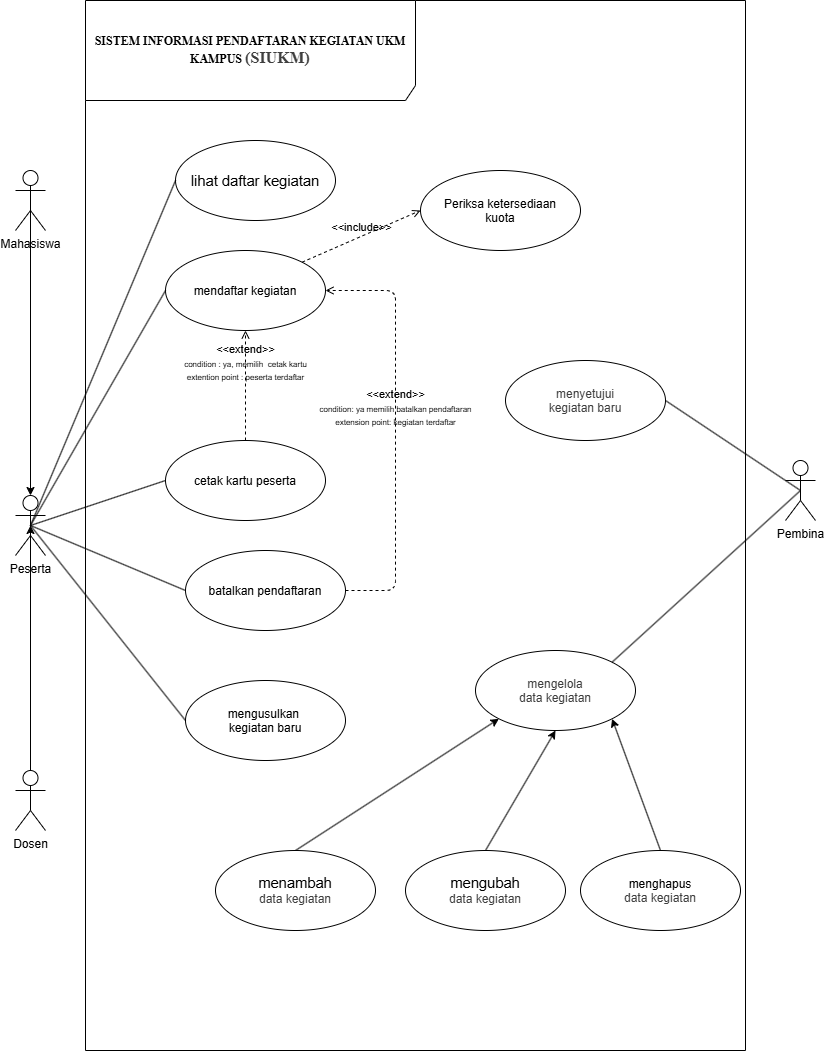

The diagram above was exported from draw.io. Its source (the exported page's mxGraphModel, read from the mxfile embedded in the PNG):
<mxGraphModel dx="1293" dy="965" grid="1" gridSize="10" guides="1" tooltips="1" connect="1" arrows="1" fold="1" page="1" pageScale="1" pageWidth="850" pageHeight="1100" math="0" shadow="0">
  <root>
    <mxCell id="0" />
    <mxCell id="1" parent="0" />
    <mxCell id="2ZGIyUfDwvCdNAt23h_G-1" parent="1" style="shape=umlFrame;whiteSpace=wrap;html=1;pointerEvents=0;recursiveResize=0;container=1;collapsible=0;width=330;height=100;" value="&lt;div&gt;&lt;span style=&quot;font-family: Arial-BoldMT; color: rgb(0, 0, 0); font-weight: bold;&quot;&gt;&lt;font style=&quot;font-size: 12px;&quot;&gt;SISTEM INFORMASI PENDAFTARAN KEGIATAN UKM KAMPUS&amp;nbsp;&lt;/font&gt;&lt;/span&gt;&lt;span style=&quot;color: rgb(63, 63, 63); font-size: medium; font-family: Arial-BoldMT; font-weight: bold; background-color: transparent;&quot;&gt;(SIUKM)&lt;/span&gt;&lt;/div&gt;" vertex="1">
      <mxGeometry height="1050" width="660" x="90" y="20" as="geometry" />
    </mxCell>
    <mxCell id="2ZGIyUfDwvCdNAt23h_G-13" parent="2ZGIyUfDwvCdNAt23h_G-1" style="ellipse;whiteSpace=wrap;html=1;shapeInside=1;" value="&lt;span style=&quot;color: rgb(0, 0, 0); font-family: Arial; font-size: 14.72px;&quot;&gt;lihat daftar kegiatan&lt;/span&gt;" vertex="1">
      <mxGeometry height="80" width="160" x="90" y="140" as="geometry" />
    </mxCell>
    <mxCell id="2ZGIyUfDwvCdNAt23h_G-14" parent="2ZGIyUfDwvCdNAt23h_G-1" style="ellipse;whiteSpace=wrap;html=1;shapeInside=1;" value="mendaftar kegiatan" vertex="1">
      <mxGeometry height="80" width="160" x="80" y="250" as="geometry" />
    </mxCell>
    <mxCell id="2ZGIyUfDwvCdNAt23h_G-15" parent="2ZGIyUfDwvCdNAt23h_G-1" style="ellipse;whiteSpace=wrap;html=1;shapeInside=1;" value="cetak kartu peserta" vertex="1">
      <mxGeometry height="80" width="160" x="80" y="440" as="geometry" />
    </mxCell>
    <mxCell id="2ZGIyUfDwvCdNAt23h_G-16" parent="2ZGIyUfDwvCdNAt23h_G-1" style="ellipse;whiteSpace=wrap;html=1;shapeInside=1;" value="batalkan pendaftaran" vertex="1">
      <mxGeometry height="80" width="160" x="100" y="550" as="geometry" />
    </mxCell>
    <mxCell id="2ZGIyUfDwvCdNAt23h_G-17" parent="2ZGIyUfDwvCdNAt23h_G-1" style="ellipse;whiteSpace=wrap;html=1;shapeInside=1;" value="&lt;div&gt;mengusulkan&amp;nbsp;&lt;/div&gt;&lt;div&gt;kegiatan baru&lt;/div&gt;" vertex="1">
      <mxGeometry height="80" width="160" x="100" y="680" as="geometry" />
    </mxCell>
    <mxCell id="2ZGIyUfDwvCdNAt23h_G-23" parent="2ZGIyUfDwvCdNAt23h_G-1" style="ellipse;whiteSpace=wrap;html=1;shapeInside=1;" value="Periksa ketersediaan kuota" vertex="1">
      <mxGeometry height="80" width="160" x="335" y="170" as="geometry" />
    </mxCell>
    <mxCell id="2ZGIyUfDwvCdNAt23h_G-24" edge="1" parent="2ZGIyUfDwvCdNAt23h_G-1" source="2ZGIyUfDwvCdNAt23h_G-14" style="html=1;verticalAlign=bottom;labelBackgroundColor=none;endArrow=open;endFill=0;dashed=1;entryX=0;entryY=0.5;entryDx=0;entryDy=0;exitX=1;exitY=0;exitDx=0;exitDy=0;" target="2ZGIyUfDwvCdNAt23h_G-23" value="&amp;lt;&amp;lt;include&amp;gt;&amp;gt;">
      <mxGeometry relative="1" width="160" as="geometry">
        <mxPoint x="230" y="450" as="sourcePoint" />
        <mxPoint x="390" y="450" as="targetPoint" />
      </mxGeometry>
    </mxCell>
    <mxCell id="2ZGIyUfDwvCdNAt23h_G-25" edge="1" parent="2ZGIyUfDwvCdNAt23h_G-1" source="2ZGIyUfDwvCdNAt23h_G-15" style="html=1;verticalAlign=bottom;labelBackgroundColor=none;endArrow=open;endFill=0;dashed=1;exitX=0.5;exitY=0;exitDx=0;exitDy=0;entryX=0.5;entryY=1;entryDx=0;entryDy=0;" target="2ZGIyUfDwvCdNAt23h_G-14" value="&amp;lt;&amp;lt;extend&amp;gt;&amp;gt;&lt;div&gt;&lt;div&gt;&lt;span style=&quot;font-family: Arial; color: rgb(0, 0, 0);&quot;&gt;&lt;font style=&quot;font-size: 8px;&quot;&gt;condition : ya, memilih&amp;nbsp; cetak kartu&lt;/font&gt;&lt;/span&gt;&lt;/div&gt;&lt;/div&gt;&lt;div&gt;&lt;span style=&quot;font-family: Arial; color: rgb(0, 0, 0);&quot;&gt;&lt;font style=&quot;font-size: 8px;&quot;&gt;extention point : peserta terdaftar&lt;/font&gt;&lt;/span&gt;&lt;/div&gt;">
      <mxGeometry relative="1" width="160" as="geometry">
        <mxPoint as="offset" />
        <mxPoint x="230" y="450" as="sourcePoint" />
        <mxPoint x="390" y="450" as="targetPoint" />
      </mxGeometry>
    </mxCell>
    <mxCell id="2ZGIyUfDwvCdNAt23h_G-26" edge="1" parent="2ZGIyUfDwvCdNAt23h_G-1" source="2ZGIyUfDwvCdNAt23h_G-16" style="html=1;verticalAlign=bottom;labelBackgroundColor=none;endArrow=open;endFill=0;dashed=1;exitX=1;exitY=0.5;exitDx=0;exitDy=0;entryX=1;entryY=0.5;entryDx=0;entryDy=0;edgeStyle=orthogonalEdgeStyle;" target="2ZGIyUfDwvCdNAt23h_G-14" value="&amp;lt;&amp;lt;extend&amp;gt;&amp;gt;&lt;div&gt;&lt;font style=&quot;font-size: 8px;&quot;&gt;condition: ya memilih batalkan pendaftaran&lt;/font&gt;&lt;/div&gt;&lt;div&gt;&lt;font style=&quot;font-size: 8px;&quot;&gt;extension point: kegiatan terdaftar&lt;/font&gt;&lt;/div&gt;">
      <mxGeometry relative="1" width="160" as="geometry">
        <mxPoint as="offset" />
        <Array as="points">
          <mxPoint x="310" y="590" />
          <mxPoint x="310" y="290" />
        </Array>
        <mxPoint x="230" y="450" as="sourcePoint" />
        <mxPoint x="390" y="450" as="targetPoint" />
      </mxGeometry>
    </mxCell>
    <mxCell id="_CMXNSq8MY2MhiAVtOWZ-1" parent="2ZGIyUfDwvCdNAt23h_G-1" style="ellipse;whiteSpace=wrap;html=1;shapeInside=1;" value="&lt;div&gt;&lt;span style=&quot;color: rgb(63, 63, 63); text-decoration-line: inherit; background-color: transparent;&quot;&gt;menyetujui&lt;/span&gt;&lt;/div&gt;&lt;div&gt;&lt;span style=&quot;color: rgb(63, 63, 63); text-decoration-line: inherit; background-color: transparent;&quot;&gt;kegiatan baru&lt;/span&gt;&lt;/div&gt;" vertex="1">
      <mxGeometry height="80" width="160" x="420" y="360" as="geometry" />
    </mxCell>
    <mxCell id="_CMXNSq8MY2MhiAVtOWZ-2" parent="2ZGIyUfDwvCdNAt23h_G-1" style="ellipse;whiteSpace=wrap;html=1;shapeInside=1;" value="&lt;div&gt;&lt;span style=&quot;color: rgb(63, 63, 63); text-decoration-line: inherit; background-color: transparent;&quot;&gt;mengelola&lt;/span&gt;&lt;/div&gt;&lt;div&gt;&lt;span style=&quot;color: rgb(63, 63, 63); text-decoration-line: inherit; background-color: transparent;&quot;&gt;data kegiatan&lt;/span&gt;&lt;/div&gt;" vertex="1">
      <mxGeometry height="80" width="160" x="390" y="650" as="geometry" />
    </mxCell>
    <mxCell id="_CMXNSq8MY2MhiAVtOWZ-6" edge="1" parent="2ZGIyUfDwvCdNAt23h_G-1" source="_CMXNSq8MY2MhiAVtOWZ-3" style="edgeStyle=none;html=1;exitX=0.5;exitY=0;exitDx=0;exitDy=0;entryX=0;entryY=1;entryDx=0;entryDy=0;" target="_CMXNSq8MY2MhiAVtOWZ-2">
      <mxGeometry relative="1" as="geometry" />
    </mxCell>
    <mxCell id="_CMXNSq8MY2MhiAVtOWZ-3" parent="2ZGIyUfDwvCdNAt23h_G-1" style="ellipse;whiteSpace=wrap;html=1;shapeInside=1;" value="&lt;div&gt;&lt;div&gt;&lt;span style=&quot;font-size: 11.04pt; font-family: Arial; color: rgb(0, 0, 0);&quot;&gt;menambah&lt;/span&gt;&lt;/div&gt;&lt;/div&gt;&lt;div&gt;&lt;span style=&quot;color: rgb(63, 63, 63); text-decoration-line: inherit; background-color: transparent;&quot;&gt;data kegiatan&lt;/span&gt;&lt;/div&gt;" vertex="1">
      <mxGeometry height="80" width="160" x="130" y="850" as="geometry" />
    </mxCell>
    <mxCell id="_CMXNSq8MY2MhiAVtOWZ-7" edge="1" parent="2ZGIyUfDwvCdNAt23h_G-1" source="_CMXNSq8MY2MhiAVtOWZ-4" style="edgeStyle=none;html=1;exitX=0.5;exitY=0;exitDx=0;exitDy=0;entryX=0.5;entryY=1;entryDx=0;entryDy=0;" target="_CMXNSq8MY2MhiAVtOWZ-2">
      <mxGeometry relative="1" as="geometry" />
    </mxCell>
    <mxCell id="_CMXNSq8MY2MhiAVtOWZ-4" parent="2ZGIyUfDwvCdNAt23h_G-1" style="ellipse;whiteSpace=wrap;html=1;shapeInside=1;" value="&lt;div&gt;&lt;div&gt;&lt;span style=&quot;font-size: 11.04pt; font-family: Arial; color: rgb(0, 0, 0);&quot;&gt;mengubah&lt;/span&gt;&lt;/div&gt;&lt;/div&gt;&lt;div&gt;&lt;span style=&quot;color: rgb(63, 63, 63); text-decoration-line: inherit; background-color: transparent;&quot;&gt;data kegiatan&lt;/span&gt;&lt;/div&gt;" vertex="1">
      <mxGeometry height="80" width="160" x="320" y="850" as="geometry" />
    </mxCell>
    <mxCell id="_CMXNSq8MY2MhiAVtOWZ-8" edge="1" parent="2ZGIyUfDwvCdNAt23h_G-1" source="_CMXNSq8MY2MhiAVtOWZ-5" style="edgeStyle=none;html=1;exitX=0.5;exitY=0;exitDx=0;exitDy=0;entryX=1;entryY=1;entryDx=0;entryDy=0;" target="_CMXNSq8MY2MhiAVtOWZ-2">
      <mxGeometry relative="1" as="geometry" />
    </mxCell>
    <mxCell id="_CMXNSq8MY2MhiAVtOWZ-5" parent="2ZGIyUfDwvCdNAt23h_G-1" style="ellipse;whiteSpace=wrap;html=1;shapeInside=1;" value="menghapus&lt;br&gt;&lt;div style=&quot;text-decoration-line: inherit;&quot;&gt;&lt;span style=&quot;color: rgb(63, 63, 63); text-decoration-line: inherit; background-color: transparent;&quot;&gt;data kegiatan&lt;/span&gt;&lt;/div&gt;" vertex="1">
      <mxGeometry height="80" width="160" x="495" y="850" as="geometry" />
    </mxCell>
    <mxCell id="2ZGIyUfDwvCdNAt23h_G-18" edge="1" parent="1" source="2ZGIyUfDwvCdNAt23h_G-2" style="edgeStyle=none;html=1;exitX=0.5;exitY=0.5;exitDx=0;exitDy=0;exitPerimeter=0;entryX=0;entryY=0.5;entryDx=0;entryDy=0;endArrow=none;endFill=0;" target="2ZGIyUfDwvCdNAt23h_G-13">
      <mxGeometry relative="1" as="geometry" />
    </mxCell>
    <mxCell id="2ZGIyUfDwvCdNAt23h_G-19" edge="1" parent="1" source="2ZGIyUfDwvCdNAt23h_G-2" style="edgeStyle=none;html=1;exitX=0.5;exitY=0.5;exitDx=0;exitDy=0;exitPerimeter=0;entryX=0;entryY=0.5;entryDx=0;entryDy=0;endArrow=none;endFill=0;" target="2ZGIyUfDwvCdNAt23h_G-14">
      <mxGeometry relative="1" as="geometry" />
    </mxCell>
    <mxCell id="2ZGIyUfDwvCdNAt23h_G-20" edge="1" parent="1" source="2ZGIyUfDwvCdNAt23h_G-2" style="edgeStyle=none;html=1;exitX=0.5;exitY=0.5;exitDx=0;exitDy=0;exitPerimeter=0;entryX=0;entryY=0.5;entryDx=0;entryDy=0;endArrow=none;endFill=0;" target="2ZGIyUfDwvCdNAt23h_G-15">
      <mxGeometry relative="1" as="geometry" />
    </mxCell>
    <mxCell id="2ZGIyUfDwvCdNAt23h_G-21" edge="1" parent="1" source="2ZGIyUfDwvCdNAt23h_G-2" style="edgeStyle=none;html=1;exitX=0.5;exitY=0.5;exitDx=0;exitDy=0;exitPerimeter=0;entryX=0;entryY=0.5;entryDx=0;entryDy=0;endArrow=none;endFill=0;" target="2ZGIyUfDwvCdNAt23h_G-16">
      <mxGeometry relative="1" as="geometry" />
    </mxCell>
    <mxCell id="2ZGIyUfDwvCdNAt23h_G-22" edge="1" parent="1" source="2ZGIyUfDwvCdNAt23h_G-2" style="edgeStyle=none;html=1;exitX=0.5;exitY=0.5;exitDx=0;exitDy=0;exitPerimeter=0;entryX=0;entryY=0.5;entryDx=0;entryDy=0;endArrow=none;endFill=0;" target="2ZGIyUfDwvCdNAt23h_G-17">
      <mxGeometry relative="1" as="geometry" />
    </mxCell>
    <mxCell id="2ZGIyUfDwvCdNAt23h_G-2" parent="1" style="shape=umlActor;verticalLabelPosition=bottom;verticalAlign=top;html=1;outlineConnect=0;labelPerimeter=1;" value="Peserta" vertex="1">
      <mxGeometry height="60" width="30" x="20" y="515" as="geometry" />
    </mxCell>
    <mxCell id="2ZGIyUfDwvCdNAt23h_G-3" parent="1" style="shape=umlActor;verticalLabelPosition=bottom;verticalAlign=top;html=1;outlineConnect=0;labelPerimeter=1;" value="Dosen" vertex="1">
      <mxGeometry height="60" width="30" x="20" y="790" as="geometry" />
    </mxCell>
    <mxCell id="2ZGIyUfDwvCdNAt23h_G-4" parent="1" style="shape=umlActor;verticalLabelPosition=bottom;verticalAlign=top;html=1;outlineConnect=0;labelPerimeter=1;" value="Mahasiswa" vertex="1">
      <mxGeometry height="60" width="30" x="20" y="190" as="geometry" />
    </mxCell>
    <mxCell id="2ZGIyUfDwvCdNAt23h_G-8" edge="1" parent="1" source="2ZGIyUfDwvCdNAt23h_G-4" style="edgeStyle=none;html=1;exitX=0.5;exitY=0.5;exitDx=0;exitDy=0;exitPerimeter=0;entryX=0.5;entryY=0;entryDx=0;entryDy=0;entryPerimeter=0;" target="2ZGIyUfDwvCdNAt23h_G-2">
      <mxGeometry relative="1" as="geometry" />
    </mxCell>
    <mxCell id="2ZGIyUfDwvCdNAt23h_G-9" edge="1" parent="1" source="2ZGIyUfDwvCdNAt23h_G-3" style="edgeStyle=none;html=1;exitX=0.5;exitY=0;exitDx=0;exitDy=0;exitPerimeter=0;entryX=0.5;entryY=0.5;entryDx=0;entryDy=0;entryPerimeter=0;" target="2ZGIyUfDwvCdNAt23h_G-2">
      <mxGeometry relative="1" as="geometry" />
    </mxCell>
    <mxCell id="_CMXNSq8MY2MhiAVtOWZ-9" edge="1" parent="1" source="2ZGIyUfDwvCdNAt23h_G-27" style="edgeStyle=none;html=1;exitX=0.5;exitY=0.5;exitDx=0;exitDy=0;exitPerimeter=0;entryX=1;entryY=0;entryDx=0;entryDy=0;endArrow=none;endFill=0;" target="_CMXNSq8MY2MhiAVtOWZ-2">
      <mxGeometry relative="1" as="geometry" />
    </mxCell>
    <mxCell id="_CMXNSq8MY2MhiAVtOWZ-10" edge="1" parent="1" source="2ZGIyUfDwvCdNAt23h_G-27" style="edgeStyle=none;html=1;exitX=0.5;exitY=0.5;exitDx=0;exitDy=0;exitPerimeter=0;entryX=1;entryY=0.5;entryDx=0;entryDy=0;endArrow=none;endFill=0;" target="_CMXNSq8MY2MhiAVtOWZ-1">
      <mxGeometry relative="1" as="geometry" />
    </mxCell>
    <mxCell id="2ZGIyUfDwvCdNAt23h_G-27" parent="1" style="shape=umlActor;verticalLabelPosition=bottom;verticalAlign=top;html=1;outlineConnect=0;labelPerimeter=1;" value="Pembina" vertex="1">
      <mxGeometry height="60" width="30" x="790" y="480" as="geometry" />
    </mxCell>
  </root>
</mxGraphModel>